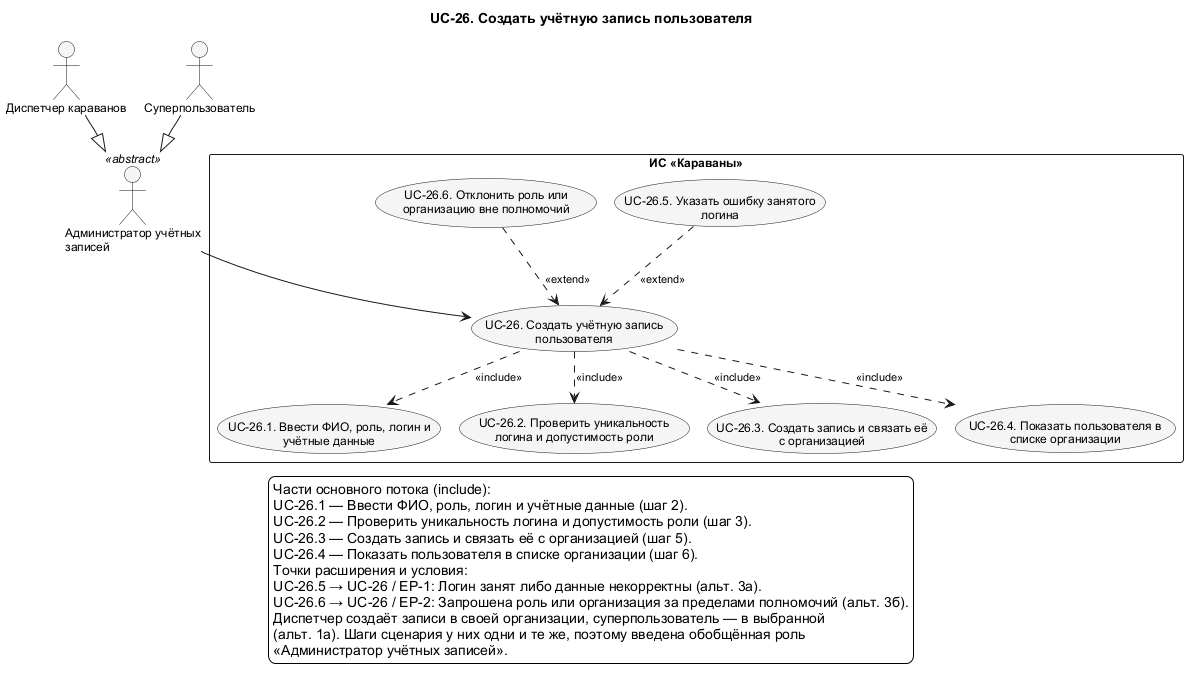

The diagram above was rendered by PlantUML. Its source (embedded in the PNG):
@startuml UC_26_Detail
!pragma layout smetana
skinparam shadowing false
skinparam defaultFontName Arial
skinparam defaultFontSize 12
skinparam backgroundColor white
skinparam nodesep 75
skinparam ranksep 100
skinparam ArrowFontSize 11
skinparam usecaseBackgroundColor #F5F5F5
skinparam activityBackgroundColor #F5F5F5
top to bottom direction
title UC-26. Создать учётную запись пользователя

actor "Диспетчер караванов" as Dispatcher
actor "Суперпользователь" as SuperUser
actor "Администратор учётных\nзаписей" as AccountAdmin <<abstract>>
rectangle "ИС «Караваны»" as SystemBoundary {
  usecase "UC-26. Создать учётную запись\nпользователя" as UC26
  usecase "UC-26.1. Ввести ФИО, роль, логин и\nучётные данные" as UC26_1
  usecase "UC-26.2. Проверить уникальность\nлогина и допустимость роли" as UC26_2
  usecase "UC-26.3. Создать запись и связать её\nс организацией" as UC26_3
  usecase "UC-26.4. Показать пользователя в\nсписке организации" as UC26_4
  usecase "UC-26.5. Указать ошибку занятого\nлогина" as UC26_5
  usecase "UC-26.6. Отклонить роль или\nорганизацию вне полномочий" as UC26_6
}
' edge:R260
UC26 ..> UC26_1 : <<include>>
' edge:R261
UC26 ..> UC26_2 : <<include>>
' edge:R262
UC26 ..> UC26_3 : <<include>>
' edge:R263
UC26 ..> UC26_4 : <<include>>
' edge:R264
UC26_5 ..> UC26 : <<extend>>
' edge:R265
UC26_6 ..> UC26 : <<extend>>
' edge:R266
AccountAdmin --> UC26
' edge:R267
Dispatcher --|> AccountAdmin
' edge:R268
SuperUser --|> AccountAdmin
legend bottom
  Части основного потока (include):
  UC-26.1 — Ввести ФИО, роль, логин и учётные данные (шаг 2).
  UC-26.2 — Проверить уникальность логина и допустимость роли (шаг 3).
  UC-26.3 — Создать запись и связать её с организацией (шаг 5).
  UC-26.4 — Показать пользователя в списке организации (шаг 6).
  Точки расширения и условия:
  UC-26.5 → UC-26 / EP-1: Логин занят либо данные некорректны (альт. 3а).
  UC-26.6 → UC-26 / EP-2: Запрошена роль или организация за пределами полномочий (альт. 3б).
  Диспетчер создаёт записи в своей организации, суперпользователь — в выбранной
  (альт. 1а). Шаги сценария у них одни и те же, поэтому введена обобщённая роль
  «Администратор учётных записей».
endlegend
@enduml